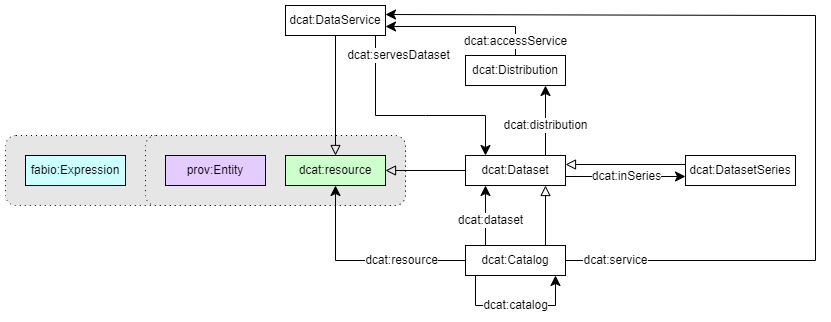

The diagram above was exported from draw.io. Its source (the exported page's mxGraphModel, read from the mxfile embedded in the PNG):
<mxGraphModel dx="2022" dy="737" grid="1" gridSize="10" guides="1" tooltips="1" connect="1" arrows="1" fold="1" page="1" pageScale="1" pageWidth="827" pageHeight="1169" math="0" shadow="0">
  <root>
    <mxCell id="0" />
    <mxCell id="1" parent="0" />
    <mxCell id="kJNTBaoaUkR1BhxwP52Y-1" value="" style="rounded=1;whiteSpace=wrap;html=1;snapToPoint=1;points=[[0.1,0],[0.2,0],[0.3,0],[0.4,0],[0.5,0],[0.6,0],[0.7,0],[0.8,0],[0.9,0],[0,0.1],[0,0.3],[0,0.5],[0,0.7],[0,0.9],[0.1,1],[0.2,1],[0.3,1],[0.4,1],[0.5,1],[0.6,1],[0.7,1],[0.8,1],[0.9,1],[1,0.1],[1,0.3],[1,0.5],[1,0.7],[1,0.9]];fillColor=#E6E6E6;dashed=1;dashPattern=1 4;" vertex="1" parent="1">
      <mxGeometry x="-260" y="180" width="400" height="70" as="geometry" />
    </mxCell>
    <mxCell id="kJNTBaoaUkR1BhxwP52Y-2" value="" style="rounded=1;whiteSpace=wrap;html=1;snapToPoint=1;points=[[0.1,0],[0.2,0],[0.3,0],[0.4,0],[0.5,0],[0.6,0],[0.7,0],[0.8,0],[0.9,0],[0,0.1],[0,0.3],[0,0.5],[0,0.7],[0,0.9],[0.1,1],[0.2,1],[0.3,1],[0.4,1],[0.5,1],[0.6,1],[0.7,1],[0.8,1],[0.9,1],[1,0.1],[1,0.3],[1,0.5],[1,0.7],[1,0.9]];fillColor=#E6E6E6;dashed=1;dashPattern=1 4;" vertex="1" parent="1">
      <mxGeometry x="-120" y="180" width="260" height="70" as="geometry" />
    </mxCell>
    <mxCell id="kJNTBaoaUkR1BhxwP52Y-3" value="prov:Entity" style="rounded=0;whiteSpace=wrap;html=1;snapToPoint=1;points=[[0.1,0],[0.2,0],[0.3,0],[0.4,0],[0.5,0],[0.6,0],[0.7,0],[0.8,0],[0.9,0],[0,0.1],[0,0.3],[0,0.5],[0,0.7],[0,0.9],[0.1,1],[0.2,1],[0.3,1],[0.4,1],[0.5,1],[0.6,1],[0.7,1],[0.8,1],[0.9,1],[1,0.1],[1,0.3],[1,0.5],[1,0.7],[1,0.9]];fillColor=#E5CCFF;" vertex="1" parent="1">
      <mxGeometry x="-100" y="200" width="100" height="30" as="geometry" />
    </mxCell>
    <mxCell id="kJNTBaoaUkR1BhxwP52Y-4" value="fabio:Expression" style="rounded=0;whiteSpace=wrap;html=1;snapToPoint=1;points=[[0.1,0],[0.2,0],[0.3,0],[0.4,0],[0.5,0],[0.6,0],[0.7,0],[0.8,0],[0.9,0],[0,0.1],[0,0.3],[0,0.5],[0,0.7],[0,0.9],[0.1,1],[0.2,1],[0.3,1],[0.4,1],[0.5,1],[0.6,1],[0.7,1],[0.8,1],[0.9,1],[1,0.1],[1,0.3],[1,0.5],[1,0.7],[1,0.9]];fillColor=#CCFFFF;" vertex="1" parent="1">
      <mxGeometry x="-240" y="200" width="100" height="30" as="geometry" />
    </mxCell>
    <mxCell id="kJNTBaoaUkR1BhxwP52Y-5" value="dcat:resource" style="rounded=0;whiteSpace=wrap;html=1;snapToPoint=1;points=[[0.1,0],[0.2,0],[0.3,0],[0.4,0],[0.5,0],[0.6,0],[0.7,0],[0.8,0],[0.9,0],[0,0.1],[0,0.3],[0,0.5],[0,0.7],[0,0.9],[0.1,1],[0.2,1],[0.3,1],[0.4,1],[0.5,1],[0.6,1],[0.7,1],[0.8,1],[0.9,1],[1,0.1],[1,0.3],[1,0.5],[1,0.7],[1,0.9]];fillColor=#CCFFCC;" vertex="1" parent="1">
      <mxGeometry x="20" y="200" width="100" height="30" as="geometry" />
    </mxCell>
    <mxCell id="kJNTBaoaUkR1BhxwP52Y-6" value="" style="endArrow=block;html=1;fontColor=#000099;exitX=0;exitY=0.5;exitDx=0;exitDy=0;endFill=0;entryX=1;entryY=0.5;entryDx=0;entryDy=0;endSize=8;arcSize=0;rounded=0;" edge="1" parent="1" source="kJNTBaoaUkR1BhxwP52Y-7" target="kJNTBaoaUkR1BhxwP52Y-5">
      <mxGeometry width="50" height="50" relative="1" as="geometry">
        <mxPoint x="-205" y="410" as="sourcePoint" />
        <mxPoint x="70" y="400" as="targetPoint" />
      </mxGeometry>
    </mxCell>
    <mxCell id="kJNTBaoaUkR1BhxwP52Y-7" value="dcat:Dataset" style="rounded=0;whiteSpace=wrap;html=1;snapToPoint=1;points=[[0.1,0],[0.2,0],[0.3,0],[0.4,0],[0.5,0],[0.6,0],[0.7,0],[0.8,0],[0.9,0],[0,0.1],[0,0.3],[0,0.5],[0,0.7],[0,0.9],[0.1,1],[0.2,1],[0.3,1],[0.4,1],[0.5,1],[0.6,1],[0.7,1],[0.8,1],[0.9,1],[1,0.1],[1,0.3],[1,0.5],[1,0.7],[1,0.9]];" vertex="1" parent="1">
      <mxGeometry x="200" y="200" width="100" height="30" as="geometry" />
    </mxCell>
    <mxCell id="kJNTBaoaUkR1BhxwP52Y-8" value="" style="endArrow=block;html=1;fontColor=#000099;exitX=0.8;exitY=0;exitDx=0;exitDy=0;endFill=0;entryX=0.8;entryY=1;entryDx=0;entryDy=0;endSize=8;arcSize=0;rounded=0;" edge="1" parent="1" source="kJNTBaoaUkR1BhxwP52Y-9" target="kJNTBaoaUkR1BhxwP52Y-7">
      <mxGeometry width="50" height="50" relative="1" as="geometry">
        <mxPoint x="-25" y="410" as="sourcePoint" />
        <mxPoint x="250" y="230" as="targetPoint" />
      </mxGeometry>
    </mxCell>
    <mxCell id="kJNTBaoaUkR1BhxwP52Y-9" value="dcat:Catalog" style="rounded=0;whiteSpace=wrap;html=1;snapToPoint=1;points=[[0.1,0],[0.2,0],[0.3,0],[0.4,0],[0.5,0],[0.6,0],[0.7,0],[0.8,0],[0.9,0],[0,0.1],[0,0.3],[0,0.5],[0,0.7],[0,0.9],[0.1,1],[0.2,1],[0.3,1],[0.4,1],[0.5,1],[0.6,1],[0.7,1],[0.8,1],[0.9,1],[1,0.1],[1,0.3],[1,0.5],[1,0.7],[1,0.9]];" vertex="1" parent="1">
      <mxGeometry x="200" y="290" width="100" height="30" as="geometry" />
    </mxCell>
    <mxCell id="kJNTBaoaUkR1BhxwP52Y-10" value="" style="endArrow=block;html=1;fontColor=#000099;exitX=0.5;exitY=1;exitDx=0;exitDy=0;endFill=0;entryX=0.5;entryY=0;entryDx=0;entryDy=0;endSize=8;arcSize=0;rounded=0;" edge="1" parent="1" source="kJNTBaoaUkR1BhxwP52Y-11" target="kJNTBaoaUkR1BhxwP52Y-5">
      <mxGeometry width="50" height="50" relative="1" as="geometry">
        <mxPoint x="55" y="350" as="sourcePoint" />
        <mxPoint x="330" y="170" as="targetPoint" />
      </mxGeometry>
    </mxCell>
    <mxCell id="kJNTBaoaUkR1BhxwP52Y-11" value="dcat:DataService" style="rounded=0;whiteSpace=wrap;html=1;snapToPoint=1;points=[[0.1,0],[0.2,0],[0.3,0],[0.4,0],[0.5,0],[0.6,0],[0.7,0],[0.8,0],[0.9,0],[0,0.1],[0,0.3],[0,0.5],[0,0.7],[0,0.9],[0.1,1],[0.2,1],[0.3,1],[0.4,1],[0.5,1],[0.6,1],[0.7,1],[0.8,1],[0.9,1],[1,0.1],[1,0.3],[1,0.5],[1,0.7],[1,0.9]];" vertex="1" parent="1">
      <mxGeometry x="20" y="50" width="100" height="30" as="geometry" />
    </mxCell>
    <mxCell id="kJNTBaoaUkR1BhxwP52Y-12" value="" style="endArrow=block;html=1;fontColor=#000099;exitX=0;exitY=0.3;exitDx=0;exitDy=0;endFill=0;entryX=1;entryY=0.3;entryDx=0;entryDy=0;endSize=8;arcSize=0;rounded=0;" edge="1" parent="1" source="kJNTBaoaUkR1BhxwP52Y-13" target="kJNTBaoaUkR1BhxwP52Y-7">
      <mxGeometry width="50" height="50" relative="1" as="geometry">
        <mxPoint x="225" y="320" as="sourcePoint" />
        <mxPoint x="500" y="140" as="targetPoint" />
      </mxGeometry>
    </mxCell>
    <mxCell id="kJNTBaoaUkR1BhxwP52Y-13" value="dcat:DatasetSeries" style="rounded=0;whiteSpace=wrap;html=1;snapToPoint=1;points=[[0.1,0],[0.2,0],[0.3,0],[0.4,0],[0.5,0],[0.6,0],[0.7,0],[0.8,0],[0.9,0],[0,0.1],[0,0.3],[0,0.5],[0,0.7],[0,0.9],[0.1,1],[0.2,1],[0.3,1],[0.4,1],[0.5,1],[0.6,1],[0.7,1],[0.8,1],[0.9,1],[1,0.1],[1,0.3],[1,0.5],[1,0.7],[1,0.9]];" vertex="1" parent="1">
      <mxGeometry x="420" y="200" width="110" height="30" as="geometry" />
    </mxCell>
    <mxCell id="kJNTBaoaUkR1BhxwP52Y-14" value="dcat:Distribution" style="rounded=0;whiteSpace=wrap;html=1;snapToPoint=1;points=[[0.1,0],[0.2,0],[0.3,0],[0.4,0],[0.5,0],[0.6,0],[0.7,0],[0.8,0],[0.9,0],[0,0.1],[0,0.3],[0,0.5],[0,0.7],[0,0.9],[0.1,1],[0.2,1],[0.3,1],[0.4,1],[0.5,1],[0.6,1],[0.7,1],[0.8,1],[0.9,1],[1,0.1],[1,0.3],[1,0.5],[1,0.7],[1,0.9]];" vertex="1" parent="1">
      <mxGeometry x="200" y="100" width="100" height="30" as="geometry" />
    </mxCell>
    <mxCell id="kJNTBaoaUkR1BhxwP52Y-15" value="" style="endArrow=classic;html=1;exitX=0.8;exitY=0;exitDx=0;exitDy=0;entryX=0.8;entryY=1;entryDx=0;entryDy=0;endSize=8;arcSize=0;rounded=0;" edge="1" parent="1" source="kJNTBaoaUkR1BhxwP52Y-7" target="kJNTBaoaUkR1BhxwP52Y-14">
      <mxGeometry width="50" height="50" relative="1" as="geometry">
        <mxPoint x="110" y="455" as="sourcePoint" />
        <mxPoint x="202.00000000000023" y="558.3299999999999" as="targetPoint" />
      </mxGeometry>
    </mxCell>
    <mxCell id="kJNTBaoaUkR1BhxwP52Y-16" value="&lt;div&gt;dcat:distribution&lt;/div&gt;" style="text;html=1;align=center;verticalAlign=middle;resizable=0;points=[];labelBackgroundColor=#ffffff;" vertex="1" connectable="0" parent="kJNTBaoaUkR1BhxwP52Y-15">
      <mxGeometry x="-0.1269" relative="1" as="geometry">
        <mxPoint as="offset" />
      </mxGeometry>
    </mxCell>
    <mxCell id="kJNTBaoaUkR1BhxwP52Y-17" value="" style="endArrow=classic;html=1;exitX=0.5;exitY=0;exitDx=0;exitDy=0;entryX=1;entryY=0.7;entryDx=0;entryDy=0;endSize=8;arcSize=0;rounded=0;" edge="1" parent="1" source="kJNTBaoaUkR1BhxwP52Y-14" target="kJNTBaoaUkR1BhxwP52Y-11">
      <mxGeometry width="50" height="50" relative="1" as="geometry">
        <mxPoint x="120" y="330" as="sourcePoint" />
        <mxPoint x="290" y="465" as="targetPoint" />
        <Array as="points">
          <mxPoint x="250" y="71" />
        </Array>
      </mxGeometry>
    </mxCell>
    <mxCell id="kJNTBaoaUkR1BhxwP52Y-18" value="&lt;div&gt;dcat:accessService&lt;/div&gt;" style="text;html=1;align=center;verticalAlign=middle;resizable=0;points=[];labelBackgroundColor=#ffffff;" vertex="1" connectable="0" parent="kJNTBaoaUkR1BhxwP52Y-17">
      <mxGeometry x="-0.1269" relative="1" as="geometry">
        <mxPoint x="40" y="15" as="offset" />
      </mxGeometry>
    </mxCell>
    <mxCell id="kJNTBaoaUkR1BhxwP52Y-19" value="" style="endArrow=classic;html=1;exitX=0.9;exitY=1;exitDx=0;exitDy=0;entryX=0.2;entryY=0;entryDx=0;entryDy=0;endSize=8;arcSize=0;rounded=0;" edge="1" parent="1" source="kJNTBaoaUkR1BhxwP52Y-11" target="kJNTBaoaUkR1BhxwP52Y-7">
      <mxGeometry width="50" height="50" relative="1" as="geometry">
        <mxPoint x="120" y="330" as="sourcePoint" />
        <mxPoint x="290" y="465" as="targetPoint" />
        <Array as="points">
          <mxPoint x="110" y="160" />
          <mxPoint x="160" y="160" />
          <mxPoint x="220" y="160" />
        </Array>
      </mxGeometry>
    </mxCell>
    <mxCell id="kJNTBaoaUkR1BhxwP52Y-20" value="&lt;div&gt;dcat:servesDataset&lt;/div&gt;" style="text;html=1;align=center;verticalAlign=middle;resizable=0;points=[];labelBackgroundColor=#ffffff;" vertex="1" connectable="0" parent="kJNTBaoaUkR1BhxwP52Y-19">
      <mxGeometry x="-0.1269" relative="1" as="geometry">
        <mxPoint x="3" y="-60" as="offset" />
      </mxGeometry>
    </mxCell>
    <mxCell id="kJNTBaoaUkR1BhxwP52Y-21" value="" style="endArrow=classic;html=1;exitX=1;exitY=0.7;exitDx=0;exitDy=0;entryX=0;entryY=0.7;entryDx=0;entryDy=0;endSize=8;arcSize=0;rounded=0;" edge="1" parent="1" source="kJNTBaoaUkR1BhxwP52Y-7" target="kJNTBaoaUkR1BhxwP52Y-13">
      <mxGeometry width="50" height="50" relative="1" as="geometry">
        <mxPoint x="300" y="250" as="sourcePoint" />
        <mxPoint x="470" y="385" as="targetPoint" />
      </mxGeometry>
    </mxCell>
    <mxCell id="kJNTBaoaUkR1BhxwP52Y-22" value="&lt;div&gt;dcat:inSeries&lt;/div&gt;" style="text;html=1;align=center;verticalAlign=middle;resizable=0;points=[];labelBackgroundColor=#ffffff;" vertex="1" connectable="0" parent="kJNTBaoaUkR1BhxwP52Y-21">
      <mxGeometry x="-0.1269" relative="1" as="geometry">
        <mxPoint x="8" as="offset" />
      </mxGeometry>
    </mxCell>
    <mxCell id="kJNTBaoaUkR1BhxwP52Y-23" value="" style="endArrow=classic;html=1;exitX=0.2;exitY=0;exitDx=0;exitDy=0;entryX=0.2;entryY=1;entryDx=0;entryDy=0;endSize=8;arcSize=0;rounded=0;" edge="1" parent="1" source="kJNTBaoaUkR1BhxwP52Y-9" target="kJNTBaoaUkR1BhxwP52Y-7">
      <mxGeometry width="50" height="50" relative="1" as="geometry">
        <mxPoint x="320" y="260" as="sourcePoint" />
        <mxPoint x="490" y="395" as="targetPoint" />
      </mxGeometry>
    </mxCell>
    <mxCell id="kJNTBaoaUkR1BhxwP52Y-24" value="&lt;div&gt;dcat:dataset&lt;/div&gt;" style="text;html=1;align=center;verticalAlign=middle;resizable=0;points=[];labelBackgroundColor=#ffffff;" vertex="1" connectable="0" parent="kJNTBaoaUkR1BhxwP52Y-23">
      <mxGeometry x="-0.1269" relative="1" as="geometry">
        <mxPoint x="4.17" as="offset" />
      </mxGeometry>
    </mxCell>
    <mxCell id="kJNTBaoaUkR1BhxwP52Y-25" value="" style="endArrow=classic;html=1;exitX=0.1;exitY=1;exitDx=0;exitDy=0;entryX=0.9;entryY=1;entryDx=0;entryDy=0;endSize=8;arcSize=0;rounded=0;" edge="1" parent="1" source="kJNTBaoaUkR1BhxwP52Y-9" target="kJNTBaoaUkR1BhxwP52Y-9">
      <mxGeometry width="50" height="50" relative="1" as="geometry">
        <mxPoint x="330" y="270" as="sourcePoint" />
        <mxPoint x="500" y="405" as="targetPoint" />
        <Array as="points">
          <mxPoint x="210" y="350" />
          <mxPoint x="290" y="350" />
        </Array>
      </mxGeometry>
    </mxCell>
    <mxCell id="kJNTBaoaUkR1BhxwP52Y-26" value="&lt;div&gt;dcat:catalog&lt;/div&gt;" style="text;html=1;align=center;verticalAlign=middle;resizable=0;points=[];labelBackgroundColor=#ffffff;" vertex="1" connectable="0" parent="kJNTBaoaUkR1BhxwP52Y-25">
      <mxGeometry x="-0.1269" relative="1" as="geometry">
        <mxPoint x="9" as="offset" />
      </mxGeometry>
    </mxCell>
    <mxCell id="kJNTBaoaUkR1BhxwP52Y-27" value="" style="endArrow=classic;html=1;exitX=1;exitY=0.5;exitDx=0;exitDy=0;endSize=8;arcSize=0;rounded=0;entryX=1;entryY=0.3;entryDx=0;entryDy=0;" edge="1" parent="1" source="kJNTBaoaUkR1BhxwP52Y-9" target="kJNTBaoaUkR1BhxwP52Y-11">
      <mxGeometry width="50" height="50" relative="1" as="geometry">
        <mxPoint x="390" y="465" as="sourcePoint" />
        <mxPoint x="590" y="390" as="targetPoint" />
        <Array as="points">
          <mxPoint x="550" y="305" />
          <mxPoint x="550" y="60" />
        </Array>
      </mxGeometry>
    </mxCell>
    <mxCell id="kJNTBaoaUkR1BhxwP52Y-28" value="&lt;div&gt;dcat:service&lt;/div&gt;" style="text;html=1;align=center;verticalAlign=middle;resizable=0;points=[];labelBackgroundColor=#ffffff;" vertex="1" connectable="0" parent="kJNTBaoaUkR1BhxwP52Y-27">
      <mxGeometry x="-0.1269" relative="1" as="geometry">
        <mxPoint x="-200" y="154" as="offset" />
      </mxGeometry>
    </mxCell>
    <mxCell id="kJNTBaoaUkR1BhxwP52Y-29" value="" style="endArrow=classic;html=1;exitX=0;exitY=0.5;exitDx=0;exitDy=0;entryX=0.5;entryY=1;entryDx=0;entryDy=0;endSize=8;arcSize=0;rounded=0;" edge="1" parent="1" source="kJNTBaoaUkR1BhxwP52Y-9" target="kJNTBaoaUkR1BhxwP52Y-5">
      <mxGeometry width="50" height="50" relative="1" as="geometry">
        <mxPoint x="-265" y="650" as="sourcePoint" />
        <mxPoint x="-265" y="410" as="targetPoint" />
        <Array as="points">
          <mxPoint x="70" y="305" />
        </Array>
      </mxGeometry>
    </mxCell>
    <mxCell id="kJNTBaoaUkR1BhxwP52Y-30" value="&lt;div&gt;dcat:resource&lt;/div&gt;" style="text;html=1;align=center;verticalAlign=middle;resizable=0;points=[];labelBackgroundColor=#ffffff;" vertex="1" connectable="0" parent="kJNTBaoaUkR1BhxwP52Y-29">
      <mxGeometry x="-0.1269" relative="1" as="geometry">
        <mxPoint x="25" as="offset" />
      </mxGeometry>
    </mxCell>
  </root>
</mxGraphModel>